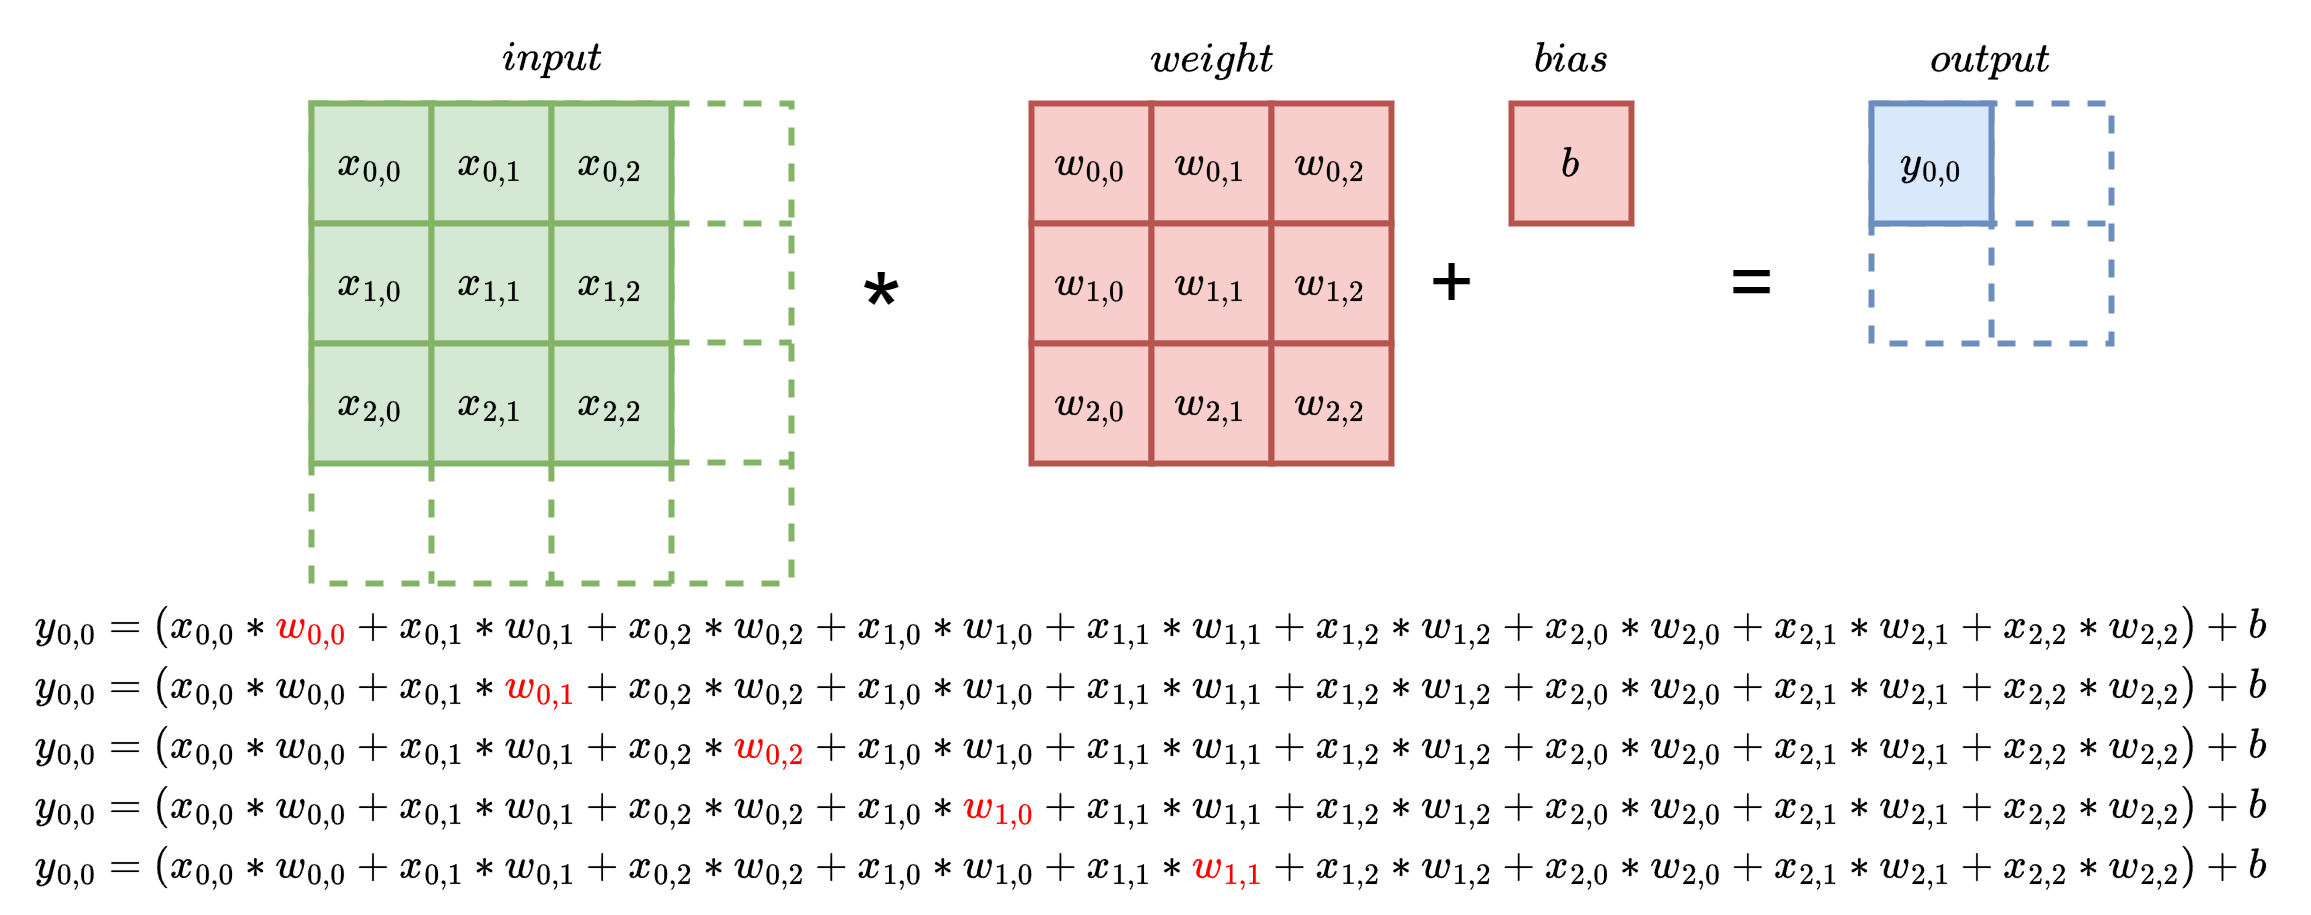

The diagram above was exported from draw.io. Its source (the exported page's mxGraphModel, read from the mxfile embedded in the PNG):
<mxGraphModel dx="2061" dy="1783" grid="1" gridSize="10" guides="1" tooltips="1" connect="1" arrows="1" fold="1" page="1" pageScale="1" pageWidth="827" pageHeight="1169" math="1" shadow="0">
  <root>
    <mxCell id="0" />
    <mxCell id="1" parent="0" />
    <mxCell id="oOsBzR2-eSLo6DX8FxPw-144" value="" style="rounded=0;whiteSpace=wrap;html=1;strokeWidth=2;fillColor=none;strokeColor=#6c8ebf;dashed=1;" vertex="1" parent="1">
      <mxGeometry x="680" y="-250" width="80" height="80" as="geometry" />
    </mxCell>
    <mxCell id="oOsBzR2-eSLo6DX8FxPw-145" value="" style="endArrow=none;html=1;rounded=0;exitX=0;exitY=0.5;exitDx=0;exitDy=0;entryX=1;entryY=0.5;entryDx=0;entryDy=0;dashed=1;fillColor=#dae8fc;strokeColor=#6c8ebf;strokeWidth=2;" edge="1" parent="1" source="oOsBzR2-eSLo6DX8FxPw-144" target="oOsBzR2-eSLo6DX8FxPw-144">
      <mxGeometry width="50" height="50" relative="1" as="geometry">
        <mxPoint x="720" y="-180" as="sourcePoint" />
        <mxPoint x="770" y="-230" as="targetPoint" />
      </mxGeometry>
    </mxCell>
    <mxCell id="oOsBzR2-eSLo6DX8FxPw-146" value="" style="endArrow=none;html=1;rounded=0;entryX=0.5;entryY=1;entryDx=0;entryDy=0;dashed=1;fillColor=#dae8fc;strokeColor=#6c8ebf;strokeWidth=2;exitX=0.5;exitY=0;exitDx=0;exitDy=0;" edge="1" parent="1" source="oOsBzR2-eSLo6DX8FxPw-144" target="oOsBzR2-eSLo6DX8FxPw-144">
      <mxGeometry width="50" height="50" relative="1" as="geometry">
        <mxPoint x="740" y="-270" as="sourcePoint" />
        <mxPoint x="739.8299999999999" y="-107" as="targetPoint" />
      </mxGeometry>
    </mxCell>
    <mxCell id="oOsBzR2-eSLo6DX8FxPw-100" value="" style="rounded=0;whiteSpace=wrap;html=1;strokeWidth=2;fillColor=none;strokeColor=#82b366;dashed=1;" vertex="1" parent="1">
      <mxGeometry x="160" y="-250" width="160" height="160" as="geometry" />
    </mxCell>
    <mxCell id="oOsBzR2-eSLo6DX8FxPw-118" value="" style="endArrow=none;html=1;rounded=0;exitX=0;exitY=0.25;exitDx=0;exitDy=0;entryX=1;entryY=0.25;entryDx=0;entryDy=0;dashed=1;fillColor=#d5e8d4;strokeColor=#82b366;strokeWidth=2;" edge="1" parent="1" source="oOsBzR2-eSLo6DX8FxPw-100" target="oOsBzR2-eSLo6DX8FxPw-100">
      <mxGeometry width="50" height="50" relative="1" as="geometry">
        <mxPoint x="220" y="-160" as="sourcePoint" />
        <mxPoint x="270" y="-210" as="targetPoint" />
      </mxGeometry>
    </mxCell>
    <mxCell id="oOsBzR2-eSLo6DX8FxPw-119" value="" style="endArrow=none;html=1;rounded=0;exitX=0;exitY=0.25;exitDx=0;exitDy=0;entryX=1;entryY=0.25;entryDx=0;entryDy=0;dashed=1;fillColor=#d5e8d4;strokeColor=#82b366;strokeWidth=2;" edge="1" parent="1">
      <mxGeometry width="50" height="50" relative="1" as="geometry">
        <mxPoint x="160" y="-170.32999999999993" as="sourcePoint" />
        <mxPoint x="320" y="-170.32999999999993" as="targetPoint" />
      </mxGeometry>
    </mxCell>
    <mxCell id="oOsBzR2-eSLo6DX8FxPw-120" value="" style="endArrow=none;html=1;rounded=0;exitX=0;exitY=0.25;exitDx=0;exitDy=0;entryX=1;entryY=0.25;entryDx=0;entryDy=0;dashed=1;fillColor=#d5e8d4;strokeColor=#82b366;strokeWidth=2;" edge="1" parent="1">
      <mxGeometry width="50" height="50" relative="1" as="geometry">
        <mxPoint x="160" y="-130.33000000000004" as="sourcePoint" />
        <mxPoint x="320" y="-130.33000000000004" as="targetPoint" />
      </mxGeometry>
    </mxCell>
    <mxCell id="oOsBzR2-eSLo6DX8FxPw-121" value="" style="endArrow=none;html=1;rounded=0;exitX=0.25;exitY=0;exitDx=0;exitDy=0;entryX=0.25;entryY=1;entryDx=0;entryDy=0;dashed=1;fillColor=#d5e8d4;strokeColor=#82b366;strokeWidth=2;" edge="1" parent="1" source="oOsBzR2-eSLo6DX8FxPw-100" target="oOsBzR2-eSLo6DX8FxPw-100">
      <mxGeometry width="50" height="50" relative="1" as="geometry">
        <mxPoint x="170" y="-200" as="sourcePoint" />
        <mxPoint x="330" y="-200" as="targetPoint" />
      </mxGeometry>
    </mxCell>
    <mxCell id="oOsBzR2-eSLo6DX8FxPw-123" value="" style="endArrow=none;html=1;rounded=0;exitX=0.25;exitY=0;exitDx=0;exitDy=0;entryX=0.5;entryY=1;entryDx=0;entryDy=0;dashed=1;fillColor=#d5e8d4;strokeColor=#82b366;strokeWidth=2;" edge="1" parent="1" target="oOsBzR2-eSLo6DX8FxPw-100">
      <mxGeometry width="50" height="50" relative="1" as="geometry">
        <mxPoint x="239.82999999999993" y="-250" as="sourcePoint" />
        <mxPoint x="239.82999999999993" y="-87" as="targetPoint" />
      </mxGeometry>
    </mxCell>
    <mxCell id="oOsBzR2-eSLo6DX8FxPw-124" value="" style="endArrow=none;html=1;rounded=0;exitX=0.25;exitY=0;exitDx=0;exitDy=0;entryX=0.75;entryY=1;entryDx=0;entryDy=0;dashed=1;fillColor=#d5e8d4;strokeColor=#82b366;strokeWidth=2;" edge="1" parent="1" target="oOsBzR2-eSLo6DX8FxPw-100">
      <mxGeometry width="50" height="50" relative="1" as="geometry">
        <mxPoint x="280" y="-250" as="sourcePoint" />
        <mxPoint x="280" y="-87" as="targetPoint" />
      </mxGeometry>
    </mxCell>
    <mxCell id="oOsBzR2-eSLo6DX8FxPw-39" value="$$y_{0,0}$$" style="rounded=0;whiteSpace=wrap;html=1;fillColor=#dae8fc;strokeColor=#6c8ebf;strokeWidth=2;" vertex="1" parent="1">
      <mxGeometry x="680" y="-250" width="40" height="40" as="geometry" />
    </mxCell>
    <mxCell id="oOsBzR2-eSLo6DX8FxPw-41" value="$$x_{0,0}$$" style="rounded=0;whiteSpace=wrap;html=1;fillColor=#d5e8d4;strokeColor=#82b366;strokeWidth=2;" vertex="1" parent="1">
      <mxGeometry x="160" y="-250" width="40" height="40" as="geometry" />
    </mxCell>
    <mxCell id="oOsBzR2-eSLo6DX8FxPw-42" value="$$x_{0,1}$$" style="rounded=0;whiteSpace=wrap;html=1;fillColor=#d5e8d4;strokeColor=#82b366;strokeWidth=2;" vertex="1" parent="1">
      <mxGeometry x="200" y="-250" width="40" height="40" as="geometry" />
    </mxCell>
    <mxCell id="oOsBzR2-eSLo6DX8FxPw-43" value="$$x_{0,2}$$" style="rounded=0;whiteSpace=wrap;html=1;fillColor=#d5e8d4;strokeColor=#82b366;strokeWidth=2;" vertex="1" parent="1">
      <mxGeometry x="240" y="-250" width="40" height="40" as="geometry" />
    </mxCell>
    <mxCell id="oOsBzR2-eSLo6DX8FxPw-44" value="$$x_{1,0}$$" style="rounded=0;whiteSpace=wrap;html=1;fillColor=#d5e8d4;strokeColor=#82b366;strokeWidth=2;" vertex="1" parent="1">
      <mxGeometry x="160" y="-210" width="40" height="40" as="geometry" />
    </mxCell>
    <mxCell id="oOsBzR2-eSLo6DX8FxPw-45" value="$$x_{1,1}$$" style="rounded=0;whiteSpace=wrap;html=1;fillColor=#d5e8d4;strokeColor=#82b366;strokeWidth=2;" vertex="1" parent="1">
      <mxGeometry x="200" y="-210" width="40" height="40" as="geometry" />
    </mxCell>
    <mxCell id="oOsBzR2-eSLo6DX8FxPw-46" value="$$x_{1,2}$$" style="rounded=0;whiteSpace=wrap;html=1;fillColor=#d5e8d4;strokeColor=#82b366;strokeWidth=2;" vertex="1" parent="1">
      <mxGeometry x="240" y="-210" width="40" height="40" as="geometry" />
    </mxCell>
    <mxCell id="oOsBzR2-eSLo6DX8FxPw-47" value="$$x_{2,0}$$" style="rounded=0;whiteSpace=wrap;html=1;fillColor=#d5e8d4;strokeColor=#82b366;strokeWidth=2;" vertex="1" parent="1">
      <mxGeometry x="160" y="-170" width="40" height="40" as="geometry" />
    </mxCell>
    <mxCell id="oOsBzR2-eSLo6DX8FxPw-48" value="$$x_{2,1}$$" style="rounded=0;whiteSpace=wrap;html=1;fillColor=#d5e8d4;strokeColor=#82b366;strokeWidth=2;" vertex="1" parent="1">
      <mxGeometry x="200" y="-170" width="40" height="40" as="geometry" />
    </mxCell>
    <mxCell id="oOsBzR2-eSLo6DX8FxPw-49" value="$$x_{2,2}$$" style="rounded=0;whiteSpace=wrap;html=1;fillColor=#d5e8d4;strokeColor=#82b366;strokeWidth=2;" vertex="1" parent="1">
      <mxGeometry x="240" y="-170" width="40" height="40" as="geometry" />
    </mxCell>
    <mxCell id="oOsBzR2-eSLo6DX8FxPw-50" value="$$w_{0,0}$$" style="rounded=0;whiteSpace=wrap;html=1;fillColor=#f8cecc;strokeColor=#b85450;strokeWidth=2;" vertex="1" parent="1">
      <mxGeometry x="400" y="-250" width="40" height="40" as="geometry" />
    </mxCell>
    <mxCell id="oOsBzR2-eSLo6DX8FxPw-51" value="$$w_{0,1}$$" style="rounded=0;whiteSpace=wrap;html=1;fillColor=#f8cecc;strokeColor=#b85450;strokeWidth=2;" vertex="1" parent="1">
      <mxGeometry x="440" y="-250" width="40" height="40" as="geometry" />
    </mxCell>
    <mxCell id="oOsBzR2-eSLo6DX8FxPw-52" value="$$w_{0,2}$$" style="rounded=0;whiteSpace=wrap;html=1;fillColor=#f8cecc;strokeColor=#b85450;strokeWidth=2;" vertex="1" parent="1">
      <mxGeometry x="480" y="-250" width="40" height="40" as="geometry" />
    </mxCell>
    <mxCell id="oOsBzR2-eSLo6DX8FxPw-53" value="$$w_{1,0}$$" style="rounded=0;whiteSpace=wrap;html=1;fillColor=#f8cecc;strokeColor=#b85450;strokeWidth=2;" vertex="1" parent="1">
      <mxGeometry x="400" y="-210" width="40" height="40" as="geometry" />
    </mxCell>
    <mxCell id="oOsBzR2-eSLo6DX8FxPw-54" value="$$w_{1,1}$$" style="rounded=0;whiteSpace=wrap;html=1;fillColor=#f8cecc;strokeColor=#b85450;strokeWidth=2;" vertex="1" parent="1">
      <mxGeometry x="440" y="-210" width="40" height="40" as="geometry" />
    </mxCell>
    <mxCell id="oOsBzR2-eSLo6DX8FxPw-55" value="$$w_{1,2}$$" style="rounded=0;whiteSpace=wrap;html=1;fillColor=#f8cecc;strokeColor=#b85450;strokeWidth=2;" vertex="1" parent="1">
      <mxGeometry x="480" y="-210" width="40" height="40" as="geometry" />
    </mxCell>
    <mxCell id="oOsBzR2-eSLo6DX8FxPw-56" value="$$w_{2,0}$$" style="rounded=0;whiteSpace=wrap;html=1;fillColor=#f8cecc;strokeColor=#b85450;strokeWidth=2;" vertex="1" parent="1">
      <mxGeometry x="400" y="-170" width="40" height="40" as="geometry" />
    </mxCell>
    <mxCell id="oOsBzR2-eSLo6DX8FxPw-57" value="$$w_{2,1}$$" style="rounded=0;whiteSpace=wrap;html=1;fillColor=#f8cecc;strokeColor=#b85450;strokeWidth=2;" vertex="1" parent="1">
      <mxGeometry x="440" y="-170" width="40" height="40" as="geometry" />
    </mxCell>
    <mxCell id="oOsBzR2-eSLo6DX8FxPw-58" value="$$w_{2,2}$$" style="rounded=0;whiteSpace=wrap;html=1;fillColor=#f8cecc;strokeColor=#b85450;strokeWidth=2;" vertex="1" parent="1">
      <mxGeometry x="480" y="-170" width="40" height="40" as="geometry" />
    </mxCell>
    <mxCell id="oOsBzR2-eSLo6DX8FxPw-64" value="*" style="text;html=1;align=center;verticalAlign=middle;resizable=0;points=[];autosize=1;strokeColor=none;fillColor=none;strokeWidth=9;fontSize=36;" vertex="1" parent="1">
      <mxGeometry x="330" y="-210" width="40" height="60" as="geometry" />
    </mxCell>
    <mxCell id="oOsBzR2-eSLo6DX8FxPw-65" value="+" style="text;html=1;align=center;verticalAlign=middle;resizable=0;points=[];autosize=1;strokeColor=none;fillColor=none;strokeWidth=9;fontSize=26;" vertex="1" parent="1">
      <mxGeometry x="520" y="-210" width="40" height="40" as="geometry" />
    </mxCell>
    <mxCell id="oOsBzR2-eSLo6DX8FxPw-66" value="=" style="text;html=1;align=center;verticalAlign=middle;resizable=0;points=[];autosize=1;strokeColor=none;fillColor=none;strokeWidth=9;fontSize=26;" vertex="1" parent="1">
      <mxGeometry x="620" y="-210" width="40" height="40" as="geometry" />
    </mxCell>
    <mxCell id="oOsBzR2-eSLo6DX8FxPw-302" value="$$y_{0, 0} = (x_{0, 0}*\textcolor{red}{w_{0, 0}} + x_{0, 1}*w_{0, 1} + x_{0, 2}*w_{0, 2} + x_{1, 0}*w_{1, 0} + x_{1, 1}*w_{1, 1} + x_{1, 2}*w_{1, 2} + x_{2, 0}*w_{2, 0} + x_{2, 1}*w_{2, 1} + x_{2, 2}*w_{2, 2}) + b$$" style="text;html=1;align=center;verticalAlign=middle;resizable=0;points=[];autosize=1;strokeColor=none;fillColor=none;" vertex="1" parent="1">
      <mxGeometry x="-120" y="-90" width="1120" height="30" as="geometry" />
    </mxCell>
    <mxCell id="oOsBzR2-eSLo6DX8FxPw-304" value="$$y_{0, 0} = (x_{0, 0}*w_{0, 0} + x_{0, 1}*\textcolor{red}{w_{0, 1}} + x_{0, 2}*w_{0, 2} + x_{1, 0}*w_{1, 0} + x_{1, 1}*w_{1, 1} + x_{1, 2}*w_{1, 2} + x_{2, 0}*w_{2, 0} + x_{2, 1}*w_{2, 1} + x_{2, 2}*w_{2, 2}) + b$$" style="text;html=1;align=center;verticalAlign=middle;resizable=0;points=[];autosize=1;strokeColor=none;fillColor=none;" vertex="1" parent="1">
      <mxGeometry x="-120" y="-70" width="1120" height="30" as="geometry" />
    </mxCell>
    <mxCell id="oOsBzR2-eSLo6DX8FxPw-305" value="$$y_{0, 0} = (x_{0, 0}*w_{0, 0} + x_{0, 1}*w_{0, 1} + x_{0, 2}*\textcolor{red}{w_{0, 2}} + x_{1, 0}*w_{1, 0} + x_{1, 1}*w_{1, 1} + x_{1, 2}*w_{1, 2} + x_{2, 0}*w_{2, 0} + x_{2, 1}*w_{2, 1} + x_{2, 2}*w_{2, 2}) + b$$" style="text;html=1;align=center;verticalAlign=middle;resizable=0;points=[];autosize=1;strokeColor=none;fillColor=none;" vertex="1" parent="1">
      <mxGeometry x="-120" y="-50" width="1120" height="30" as="geometry" />
    </mxCell>
    <mxCell id="oOsBzR2-eSLo6DX8FxPw-306" value="$$y_{0, 0} = (x_{0, 0}*w_{0, 0} + x_{0, 1}*w_{0, 1} + x_{0, 2}*w_{0, 2} + x_{1, 0}*\textcolor{red}{w_{1, 0}} + x_{1, 1}*w_{1, 1} + x_{1, 2}*w_{1, 2} + x_{2, 0}*w_{2, 0} + x_{2, 1}*w_{2, 1} + x_{2, 2}*w_{2, 2}) + b$$" style="text;html=1;align=center;verticalAlign=middle;resizable=0;points=[];autosize=1;strokeColor=none;fillColor=none;" vertex="1" parent="1">
      <mxGeometry x="-120" y="-30" width="1120" height="30" as="geometry" />
    </mxCell>
    <mxCell id="oOsBzR2-eSLo6DX8FxPw-307" value="$$y_{0, 0} = (x_{0, 0}*w_{0, 0} + x_{0, 1}*w_{0, 1} + x_{0, 2}*w_{0, 2} + x_{1, 0}*w_{1, 0} + x_{1, 1}*\textcolor{red}{w_{1, 1}} + x_{1, 2}*w_{1, 2} + x_{2, 0}*w_{2, 0} + x_{2, 1}*w_{2, 1} + x_{2, 2}*w_{2, 2}) + b$$" style="text;html=1;align=center;verticalAlign=middle;resizable=0;points=[];autosize=1;strokeColor=none;fillColor=none;" vertex="1" parent="1">
      <mxGeometry x="-120" y="-10" width="1120" height="30" as="geometry" />
    </mxCell>
    <mxCell id="oOsBzR2-eSLo6DX8FxPw-320" value="$$weight$$" style="text;html=1;align=center;verticalAlign=middle;resizable=0;points=[];autosize=1;strokeColor=none;fillColor=none;" vertex="1" parent="1">
      <mxGeometry x="420" y="-280" width="80" height="30" as="geometry" />
    </mxCell>
    <mxCell id="oOsBzR2-eSLo6DX8FxPw-321" value="$$bias$$" style="text;html=1;align=center;verticalAlign=middle;resizable=0;points=[];autosize=1;strokeColor=none;fillColor=none;" vertex="1" parent="1">
      <mxGeometry x="545" y="-280" width="70" height="30" as="geometry" />
    </mxCell>
    <mxCell id="oOsBzR2-eSLo6DX8FxPw-322" value="$$input$$" style="text;html=1;align=center;verticalAlign=middle;resizable=0;points=[];autosize=1;strokeColor=none;fillColor=none;" vertex="1" parent="1">
      <mxGeometry x="200" y="-280" width="80" height="30" as="geometry" />
    </mxCell>
    <mxCell id="oOsBzR2-eSLo6DX8FxPw-323" value="$$output$$" style="text;html=1;align=center;verticalAlign=middle;resizable=0;points=[];autosize=1;strokeColor=none;fillColor=none;" vertex="1" parent="1">
      <mxGeometry x="680" y="-280" width="80" height="30" as="geometry" />
    </mxCell>
    <mxCell id="oOsBzR2-eSLo6DX8FxPw-471" value="$$b$$" style="rounded=0;whiteSpace=wrap;html=1;fillColor=#f8cecc;strokeColor=#b85450;strokeWidth=2;" vertex="1" parent="1">
      <mxGeometry x="560" y="-250" width="40" height="40" as="geometry" />
    </mxCell>
  </root>
</mxGraphModel>